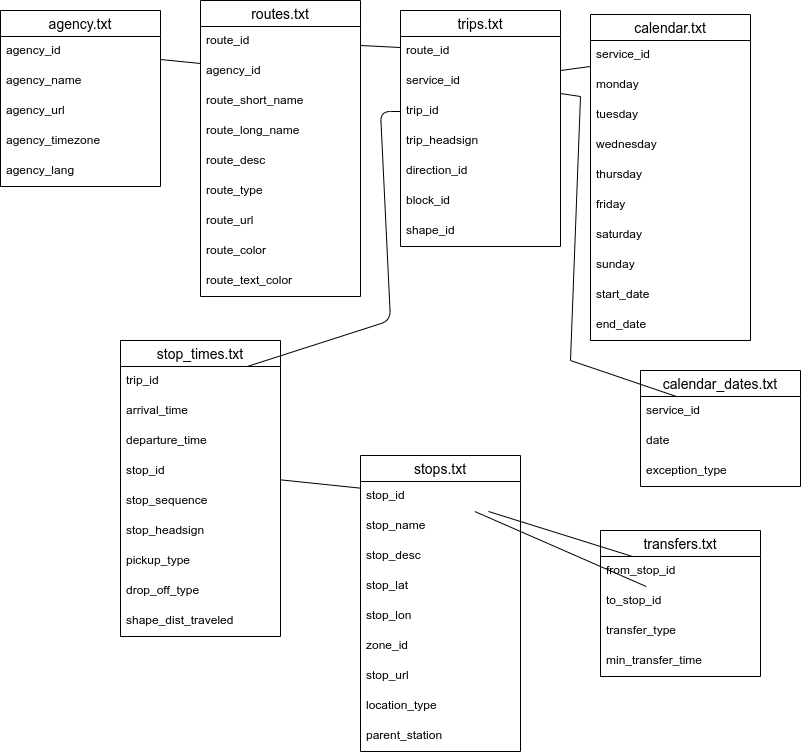

The diagram above was exported from draw.io. Its source (the exported page's mxGraphModel, read from the mxfile embedded in the PNG):
<mxGraphModel dx="779" dy="821" grid="1" gridSize="10" guides="1" tooltips="1" connect="1" arrows="1" fold="1" page="1" pageScale="1" pageWidth="850" pageHeight="1100" math="0" shadow="0" extFonts="Permanent Marker^https://fonts.googleapis.com/css?family=Permanent+Marker">
  <root>
    <mxCell id="0" />
    <mxCell id="1" parent="0" />
    <mxCell id="XUBc3CHeOBBm_jIeO1-n-66" value="trips.txt" style="swimlane;fontStyle=0;childLayout=stackLayout;horizontal=1;startSize=26;horizontalStack=0;resizeParent=1;resizeParentMax=0;resizeLast=0;collapsible=1;marginBottom=0;align=center;fontSize=14;" vertex="1" parent="1">
      <mxGeometry x="410" y="20" width="160" height="236" as="geometry" />
    </mxCell>
    <mxCell id="XUBc3CHeOBBm_jIeO1-n-67" value="route_id" style="text;strokeColor=none;fillColor=none;spacingLeft=4;spacingRight=4;overflow=hidden;rotatable=0;points=[[0,0.5],[1,0.5]];portConstraint=eastwest;fontSize=12;" vertex="1" parent="XUBc3CHeOBBm_jIeO1-n-66">
      <mxGeometry y="26" width="160" height="30" as="geometry" />
    </mxCell>
    <mxCell id="XUBc3CHeOBBm_jIeO1-n-70" value="service_id" style="text;strokeColor=none;fillColor=none;spacingLeft=4;spacingRight=4;overflow=hidden;rotatable=0;points=[[0,0.5],[1,0.5]];portConstraint=eastwest;fontSize=12;" vertex="1" parent="XUBc3CHeOBBm_jIeO1-n-66">
      <mxGeometry y="56" width="160" height="30" as="geometry" />
    </mxCell>
    <mxCell id="XUBc3CHeOBBm_jIeO1-n-72" value="trip_id" style="text;strokeColor=none;fillColor=none;spacingLeft=4;spacingRight=4;overflow=hidden;rotatable=0;points=[[0,0.5],[1,0.5]];portConstraint=eastwest;fontSize=12;" vertex="1" parent="XUBc3CHeOBBm_jIeO1-n-66">
      <mxGeometry y="86" width="160" height="30" as="geometry" />
    </mxCell>
    <mxCell id="XUBc3CHeOBBm_jIeO1-n-73" value="trip_headsign" style="text;strokeColor=none;fillColor=none;spacingLeft=4;spacingRight=4;overflow=hidden;rotatable=0;points=[[0,0.5],[1,0.5]];portConstraint=eastwest;fontSize=12;" vertex="1" parent="XUBc3CHeOBBm_jIeO1-n-66">
      <mxGeometry y="116" width="160" height="30" as="geometry" />
    </mxCell>
    <mxCell id="XUBc3CHeOBBm_jIeO1-n-71" value="direction_id" style="text;strokeColor=none;fillColor=none;spacingLeft=4;spacingRight=4;overflow=hidden;rotatable=0;points=[[0,0.5],[1,0.5]];portConstraint=eastwest;fontSize=12;" vertex="1" parent="XUBc3CHeOBBm_jIeO1-n-66">
      <mxGeometry y="146" width="160" height="30" as="geometry" />
    </mxCell>
    <mxCell id="XUBc3CHeOBBm_jIeO1-n-68" value="block_id" style="text;strokeColor=none;fillColor=none;spacingLeft=4;spacingRight=4;overflow=hidden;rotatable=0;points=[[0,0.5],[1,0.5]];portConstraint=eastwest;fontSize=12;" vertex="1" parent="XUBc3CHeOBBm_jIeO1-n-66">
      <mxGeometry y="176" width="160" height="30" as="geometry" />
    </mxCell>
    <mxCell id="XUBc3CHeOBBm_jIeO1-n-69" value="shape_id" style="text;strokeColor=none;fillColor=none;spacingLeft=4;spacingRight=4;overflow=hidden;rotatable=0;points=[[0,0.5],[1,0.5]];portConstraint=eastwest;fontSize=12;" vertex="1" parent="XUBc3CHeOBBm_jIeO1-n-66">
      <mxGeometry y="206" width="160" height="30" as="geometry" />
    </mxCell>
    <mxCell id="XUBc3CHeOBBm_jIeO1-n-15" value="calendar.txt" style="swimlane;fontStyle=0;childLayout=stackLayout;horizontal=1;startSize=26;horizontalStack=0;resizeParent=1;resizeParentMax=0;resizeLast=0;collapsible=1;marginBottom=0;align=center;fontSize=14;" vertex="1" parent="1">
      <mxGeometry x="600" y="24" width="160" height="326" as="geometry" />
    </mxCell>
    <mxCell id="XUBc3CHeOBBm_jIeO1-n-16" value="service_id" style="text;strokeColor=none;fillColor=none;spacingLeft=4;spacingRight=4;overflow=hidden;rotatable=0;points=[[0,0.5],[1,0.5]];portConstraint=eastwest;fontSize=12;" vertex="1" parent="XUBc3CHeOBBm_jIeO1-n-15">
      <mxGeometry y="26" width="160" height="30" as="geometry" />
    </mxCell>
    <mxCell id="XUBc3CHeOBBm_jIeO1-n-17" value="monday" style="text;strokeColor=none;fillColor=none;spacingLeft=4;spacingRight=4;overflow=hidden;rotatable=0;points=[[0,0.5],[1,0.5]];portConstraint=eastwest;fontSize=12;" vertex="1" parent="XUBc3CHeOBBm_jIeO1-n-15">
      <mxGeometry y="56" width="160" height="30" as="geometry" />
    </mxCell>
    <mxCell id="XUBc3CHeOBBm_jIeO1-n-19" value="tuesday" style="text;strokeColor=none;fillColor=none;spacingLeft=4;spacingRight=4;overflow=hidden;rotatable=0;points=[[0,0.5],[1,0.5]];portConstraint=eastwest;fontSize=12;" vertex="1" parent="XUBc3CHeOBBm_jIeO1-n-15">
      <mxGeometry y="86" width="160" height="30" as="geometry" />
    </mxCell>
    <mxCell id="XUBc3CHeOBBm_jIeO1-n-21" value="wednesday" style="text;strokeColor=none;fillColor=none;spacingLeft=4;spacingRight=4;overflow=hidden;rotatable=0;points=[[0,0.5],[1,0.5]];portConstraint=eastwest;fontSize=12;" vertex="1" parent="XUBc3CHeOBBm_jIeO1-n-15">
      <mxGeometry y="116" width="160" height="30" as="geometry" />
    </mxCell>
    <mxCell id="XUBc3CHeOBBm_jIeO1-n-24" value="thursday" style="text;strokeColor=none;fillColor=none;spacingLeft=4;spacingRight=4;overflow=hidden;rotatable=0;points=[[0,0.5],[1,0.5]];portConstraint=eastwest;fontSize=12;" vertex="1" parent="XUBc3CHeOBBm_jIeO1-n-15">
      <mxGeometry y="146" width="160" height="30" as="geometry" />
    </mxCell>
    <mxCell id="XUBc3CHeOBBm_jIeO1-n-23" value="friday" style="text;strokeColor=none;fillColor=none;spacingLeft=4;spacingRight=4;overflow=hidden;rotatable=0;points=[[0,0.5],[1,0.5]];portConstraint=eastwest;fontSize=12;" vertex="1" parent="XUBc3CHeOBBm_jIeO1-n-15">
      <mxGeometry y="176" width="160" height="30" as="geometry" />
    </mxCell>
    <mxCell id="XUBc3CHeOBBm_jIeO1-n-25" value="saturday" style="text;strokeColor=none;fillColor=none;spacingLeft=4;spacingRight=4;overflow=hidden;rotatable=0;points=[[0,0.5],[1,0.5]];portConstraint=eastwest;fontSize=12;" vertex="1" parent="XUBc3CHeOBBm_jIeO1-n-15">
      <mxGeometry y="206" width="160" height="30" as="geometry" />
    </mxCell>
    <mxCell id="XUBc3CHeOBBm_jIeO1-n-22" value="sunday" style="text;strokeColor=none;fillColor=none;spacingLeft=4;spacingRight=4;overflow=hidden;rotatable=0;points=[[0,0.5],[1,0.5]];portConstraint=eastwest;fontSize=12;" vertex="1" parent="XUBc3CHeOBBm_jIeO1-n-15">
      <mxGeometry y="236" width="160" height="30" as="geometry" />
    </mxCell>
    <mxCell id="XUBc3CHeOBBm_jIeO1-n-20" value="start_date" style="text;strokeColor=none;fillColor=none;spacingLeft=4;spacingRight=4;overflow=hidden;rotatable=0;points=[[0,0.5],[1,0.5]];portConstraint=eastwest;fontSize=12;" vertex="1" parent="XUBc3CHeOBBm_jIeO1-n-15">
      <mxGeometry y="266" width="160" height="30" as="geometry" />
    </mxCell>
    <mxCell id="XUBc3CHeOBBm_jIeO1-n-18" value="end_date" style="text;strokeColor=none;fillColor=none;spacingLeft=4;spacingRight=4;overflow=hidden;rotatable=0;points=[[0,0.5],[1,0.5]];portConstraint=eastwest;fontSize=12;" vertex="1" parent="XUBc3CHeOBBm_jIeO1-n-15">
      <mxGeometry y="296" width="160" height="30" as="geometry" />
    </mxCell>
    <mxCell id="XUBc3CHeOBBm_jIeO1-n-74" value="" style="endArrow=none;html=1;rounded=0;" edge="1" parent="1" source="XUBc3CHeOBBm_jIeO1-n-2" target="XUBc3CHeOBBm_jIeO1-n-29">
      <mxGeometry relative="1" as="geometry">
        <mxPoint x="130" y="150" as="sourcePoint" />
        <mxPoint x="290" y="150" as="targetPoint" />
      </mxGeometry>
    </mxCell>
    <mxCell id="XUBc3CHeOBBm_jIeO1-n-1" value="agency.txt" style="swimlane;fontStyle=0;childLayout=stackLayout;horizontal=1;startSize=26;horizontalStack=0;resizeParent=1;resizeParentMax=0;resizeLast=0;collapsible=1;marginBottom=0;align=center;fontSize=14;" vertex="1" parent="1">
      <mxGeometry x="10" y="20" width="160" height="176" as="geometry" />
    </mxCell>
    <mxCell id="XUBc3CHeOBBm_jIeO1-n-2" value="agency_id" style="text;strokeColor=none;fillColor=none;spacingLeft=4;spacingRight=4;overflow=hidden;rotatable=0;points=[[0,0.5],[1,0.5]];portConstraint=eastwest;fontSize=12;" vertex="1" parent="XUBc3CHeOBBm_jIeO1-n-1">
      <mxGeometry y="26" width="160" height="30" as="geometry" />
    </mxCell>
    <mxCell id="XUBc3CHeOBBm_jIeO1-n-3" value="agency_name" style="text;strokeColor=none;fillColor=none;spacingLeft=4;spacingRight=4;overflow=hidden;rotatable=0;points=[[0,0.5],[1,0.5]];portConstraint=eastwest;fontSize=12;" vertex="1" parent="XUBc3CHeOBBm_jIeO1-n-1">
      <mxGeometry y="56" width="160" height="30" as="geometry" />
    </mxCell>
    <mxCell id="XUBc3CHeOBBm_jIeO1-n-4" value="agency_url" style="text;strokeColor=none;fillColor=none;spacingLeft=4;spacingRight=4;overflow=hidden;rotatable=0;points=[[0,0.5],[1,0.5]];portConstraint=eastwest;fontSize=12;" vertex="1" parent="XUBc3CHeOBBm_jIeO1-n-1">
      <mxGeometry y="86" width="160" height="30" as="geometry" />
    </mxCell>
    <mxCell id="XUBc3CHeOBBm_jIeO1-n-7" value="agency_timezone" style="text;strokeColor=none;fillColor=none;spacingLeft=4;spacingRight=4;overflow=hidden;rotatable=0;points=[[0,0.5],[1,0.5]];portConstraint=eastwest;fontSize=12;" vertex="1" parent="XUBc3CHeOBBm_jIeO1-n-1">
      <mxGeometry y="116" width="160" height="30" as="geometry" />
    </mxCell>
    <mxCell id="XUBc3CHeOBBm_jIeO1-n-8" value="agency_lang" style="text;strokeColor=none;fillColor=none;spacingLeft=4;spacingRight=4;overflow=hidden;rotatable=0;points=[[0,0.5],[1,0.5]];portConstraint=eastwest;fontSize=12;" vertex="1" parent="XUBc3CHeOBBm_jIeO1-n-1">
      <mxGeometry y="146" width="160" height="30" as="geometry" />
    </mxCell>
    <mxCell id="XUBc3CHeOBBm_jIeO1-n-27" value="routes.txt" style="swimlane;fontStyle=0;childLayout=stackLayout;horizontal=1;startSize=26;horizontalStack=0;resizeParent=1;resizeParentMax=0;resizeLast=0;collapsible=1;marginBottom=0;align=center;fontSize=14;" vertex="1" parent="1">
      <mxGeometry x="210" y="10" width="160" height="296" as="geometry" />
    </mxCell>
    <mxCell id="XUBc3CHeOBBm_jIeO1-n-28" value="route_id" style="text;strokeColor=none;fillColor=none;spacingLeft=4;spacingRight=4;overflow=hidden;rotatable=0;points=[[0,0.5],[1,0.5]];portConstraint=eastwest;fontSize=12;" vertex="1" parent="XUBc3CHeOBBm_jIeO1-n-27">
      <mxGeometry y="26" width="160" height="30" as="geometry" />
    </mxCell>
    <mxCell id="XUBc3CHeOBBm_jIeO1-n-29" value="agency_id" style="text;strokeColor=none;fillColor=none;spacingLeft=4;spacingRight=4;overflow=hidden;rotatable=0;points=[[0,0.5],[1,0.5]];portConstraint=eastwest;fontSize=12;" vertex="1" parent="XUBc3CHeOBBm_jIeO1-n-27">
      <mxGeometry y="56" width="160" height="30" as="geometry" />
    </mxCell>
    <mxCell id="XUBc3CHeOBBm_jIeO1-n-33" value="route_short_name" style="text;strokeColor=none;fillColor=none;spacingLeft=4;spacingRight=4;overflow=hidden;rotatable=0;points=[[0,0.5],[1,0.5]];portConstraint=eastwest;fontSize=12;" vertex="1" parent="XUBc3CHeOBBm_jIeO1-n-27">
      <mxGeometry y="86" width="160" height="30" as="geometry" />
    </mxCell>
    <mxCell id="XUBc3CHeOBBm_jIeO1-n-36" value="route_long_name" style="text;strokeColor=none;fillColor=none;spacingLeft=4;spacingRight=4;overflow=hidden;rotatable=0;points=[[0,0.5],[1,0.5]];portConstraint=eastwest;fontSize=12;" vertex="1" parent="XUBc3CHeOBBm_jIeO1-n-27">
      <mxGeometry y="116" width="160" height="30" as="geometry" />
    </mxCell>
    <mxCell id="XUBc3CHeOBBm_jIeO1-n-34" value="route_desc" style="text;strokeColor=none;fillColor=none;spacingLeft=4;spacingRight=4;overflow=hidden;rotatable=0;points=[[0,0.5],[1,0.5]];portConstraint=eastwest;fontSize=12;" vertex="1" parent="XUBc3CHeOBBm_jIeO1-n-27">
      <mxGeometry y="146" width="160" height="30" as="geometry" />
    </mxCell>
    <mxCell id="XUBc3CHeOBBm_jIeO1-n-35" value="route_type" style="text;strokeColor=none;fillColor=none;spacingLeft=4;spacingRight=4;overflow=hidden;rotatable=0;points=[[0,0.5],[1,0.5]];portConstraint=eastwest;fontSize=12;" vertex="1" parent="XUBc3CHeOBBm_jIeO1-n-27">
      <mxGeometry y="176" width="160" height="30" as="geometry" />
    </mxCell>
    <mxCell id="XUBc3CHeOBBm_jIeO1-n-32" value="route_url" style="text;strokeColor=none;fillColor=none;spacingLeft=4;spacingRight=4;overflow=hidden;rotatable=0;points=[[0,0.5],[1,0.5]];portConstraint=eastwest;fontSize=12;" vertex="1" parent="XUBc3CHeOBBm_jIeO1-n-27">
      <mxGeometry y="206" width="160" height="30" as="geometry" />
    </mxCell>
    <mxCell id="XUBc3CHeOBBm_jIeO1-n-31" value="route_color" style="text;strokeColor=none;fillColor=none;spacingLeft=4;spacingRight=4;overflow=hidden;rotatable=0;points=[[0,0.5],[1,0.5]];portConstraint=eastwest;fontSize=12;" vertex="1" parent="XUBc3CHeOBBm_jIeO1-n-27">
      <mxGeometry y="236" width="160" height="30" as="geometry" />
    </mxCell>
    <mxCell id="XUBc3CHeOBBm_jIeO1-n-30" value="route_text_color" style="text;strokeColor=none;fillColor=none;spacingLeft=4;spacingRight=4;overflow=hidden;rotatable=0;points=[[0,0.5],[1,0.5]];portConstraint=eastwest;fontSize=12;" vertex="1" parent="XUBc3CHeOBBm_jIeO1-n-27">
      <mxGeometry y="266" width="160" height="30" as="geometry" />
    </mxCell>
    <mxCell id="XUBc3CHeOBBm_jIeO1-n-76" value="" style="endArrow=none;html=1;" edge="1" parent="1" source="XUBc3CHeOBBm_jIeO1-n-28" target="XUBc3CHeOBBm_jIeO1-n-67">
      <mxGeometry width="50" height="50" relative="1" as="geometry">
        <mxPoint x="370" y="101" as="sourcePoint" />
        <mxPoint x="440.71067811865476" y="51" as="targetPoint" />
      </mxGeometry>
    </mxCell>
    <mxCell id="XUBc3CHeOBBm_jIeO1-n-77" value="" style="endArrow=none;html=1;" edge="1" parent="1" source="XUBc3CHeOBBm_jIeO1-n-70" target="XUBc3CHeOBBm_jIeO1-n-16">
      <mxGeometry width="50" height="50" relative="1" as="geometry">
        <mxPoint x="320" y="330" as="sourcePoint" />
        <mxPoint x="370" y="280" as="targetPoint" />
      </mxGeometry>
    </mxCell>
    <mxCell id="XUBc3CHeOBBm_jIeO1-n-38" value="stop_times.txt" style="swimlane;fontStyle=0;childLayout=stackLayout;horizontal=1;startSize=26;horizontalStack=0;resizeParent=1;resizeParentMax=0;resizeLast=0;collapsible=1;marginBottom=0;align=center;fontSize=14;" vertex="1" parent="1">
      <mxGeometry x="130" y="350" width="160" height="296" as="geometry" />
    </mxCell>
    <mxCell id="XUBc3CHeOBBm_jIeO1-n-39" value="trip_id" style="text;strokeColor=none;fillColor=none;spacingLeft=4;spacingRight=4;overflow=hidden;rotatable=0;points=[[0,0.5],[1,0.5]];portConstraint=eastwest;fontSize=12;" vertex="1" parent="XUBc3CHeOBBm_jIeO1-n-38">
      <mxGeometry y="26" width="160" height="30" as="geometry" />
    </mxCell>
    <mxCell id="XUBc3CHeOBBm_jIeO1-n-40" value="arrival_time" style="text;strokeColor=none;fillColor=none;spacingLeft=4;spacingRight=4;overflow=hidden;rotatable=0;points=[[0,0.5],[1,0.5]];portConstraint=eastwest;fontSize=12;" vertex="1" parent="XUBc3CHeOBBm_jIeO1-n-38">
      <mxGeometry y="56" width="160" height="30" as="geometry" />
    </mxCell>
    <mxCell id="XUBc3CHeOBBm_jIeO1-n-47" value="departure_time" style="text;strokeColor=none;fillColor=none;spacingLeft=4;spacingRight=4;overflow=hidden;rotatable=0;points=[[0,0.5],[1,0.5]];portConstraint=eastwest;fontSize=12;" vertex="1" parent="XUBc3CHeOBBm_jIeO1-n-38">
      <mxGeometry y="86" width="160" height="30" as="geometry" />
    </mxCell>
    <mxCell id="XUBc3CHeOBBm_jIeO1-n-42" value="stop_id" style="text;strokeColor=none;fillColor=none;spacingLeft=4;spacingRight=4;overflow=hidden;rotatable=0;points=[[0,0.5],[1,0.5]];portConstraint=eastwest;fontSize=12;" vertex="1" parent="XUBc3CHeOBBm_jIeO1-n-38">
      <mxGeometry y="116" width="160" height="30" as="geometry" />
    </mxCell>
    <mxCell id="XUBc3CHeOBBm_jIeO1-n-46" value="stop_sequence" style="text;strokeColor=none;fillColor=none;spacingLeft=4;spacingRight=4;overflow=hidden;rotatable=0;points=[[0,0.5],[1,0.5]];portConstraint=eastwest;fontSize=12;" vertex="1" parent="XUBc3CHeOBBm_jIeO1-n-38">
      <mxGeometry y="146" width="160" height="30" as="geometry" />
    </mxCell>
    <mxCell id="XUBc3CHeOBBm_jIeO1-n-45" value="stop_headsign" style="text;strokeColor=none;fillColor=none;spacingLeft=4;spacingRight=4;overflow=hidden;rotatable=0;points=[[0,0.5],[1,0.5]];portConstraint=eastwest;fontSize=12;" vertex="1" parent="XUBc3CHeOBBm_jIeO1-n-38">
      <mxGeometry y="176" width="160" height="30" as="geometry" />
    </mxCell>
    <mxCell id="XUBc3CHeOBBm_jIeO1-n-44" value="pickup_type" style="text;strokeColor=none;fillColor=none;spacingLeft=4;spacingRight=4;overflow=hidden;rotatable=0;points=[[0,0.5],[1,0.5]];portConstraint=eastwest;fontSize=12;" vertex="1" parent="XUBc3CHeOBBm_jIeO1-n-38">
      <mxGeometry y="206" width="160" height="30" as="geometry" />
    </mxCell>
    <mxCell id="XUBc3CHeOBBm_jIeO1-n-43" value="drop_off_type" style="text;strokeColor=none;fillColor=none;spacingLeft=4;spacingRight=4;overflow=hidden;rotatable=0;points=[[0,0.5],[1,0.5]];portConstraint=eastwest;fontSize=12;" vertex="1" parent="XUBc3CHeOBBm_jIeO1-n-38">
      <mxGeometry y="236" width="160" height="30" as="geometry" />
    </mxCell>
    <mxCell id="XUBc3CHeOBBm_jIeO1-n-41" value="shape_dist_traveled" style="text;strokeColor=none;fillColor=none;spacingLeft=4;spacingRight=4;overflow=hidden;rotatable=0;points=[[0,0.5],[1,0.5]];portConstraint=eastwest;fontSize=12;" vertex="1" parent="XUBc3CHeOBBm_jIeO1-n-38">
      <mxGeometry y="266" width="160" height="30" as="geometry" />
    </mxCell>
    <mxCell id="XUBc3CHeOBBm_jIeO1-n-78" value="" style="endArrow=none;html=1;" edge="1" parent="1" source="XUBc3CHeOBBm_jIeO1-n-39" target="XUBc3CHeOBBm_jIeO1-n-72">
      <mxGeometry width="50" height="50" relative="1" as="geometry">
        <mxPoint x="90" y="330" as="sourcePoint" />
        <mxPoint x="140" y="280" as="targetPoint" />
        <Array as="points">
          <mxPoint x="400" y="330" />
          <mxPoint x="390" y="121" />
        </Array>
      </mxGeometry>
    </mxCell>
    <mxCell id="XUBc3CHeOBBm_jIeO1-n-79" value="" style="endArrow=none;html=1;rounded=0;" edge="1" parent="1" source="XUBc3CHeOBBm_jIeO1-n-42" target="XUBc3CHeOBBm_jIeO1-n-50">
      <mxGeometry relative="1" as="geometry">
        <mxPoint x="410" y="550" as="sourcePoint" />
        <mxPoint x="570" y="550" as="targetPoint" />
      </mxGeometry>
    </mxCell>
    <mxCell id="XUBc3CHeOBBm_jIeO1-n-9" value="calendar_dates.txt" style="swimlane;fontStyle=0;childLayout=stackLayout;horizontal=1;startSize=26;horizontalStack=0;resizeParent=1;resizeParentMax=0;resizeLast=0;collapsible=1;marginBottom=0;align=center;fontSize=14;" vertex="1" parent="1">
      <mxGeometry x="650" y="380" width="160" height="116" as="geometry" />
    </mxCell>
    <mxCell id="XUBc3CHeOBBm_jIeO1-n-10" value="service_id" style="text;strokeColor=none;fillColor=none;spacingLeft=4;spacingRight=4;overflow=hidden;rotatable=0;points=[[0,0.5],[1,0.5]];portConstraint=eastwest;fontSize=12;" vertex="1" parent="XUBc3CHeOBBm_jIeO1-n-9">
      <mxGeometry y="26" width="160" height="30" as="geometry" />
    </mxCell>
    <mxCell id="XUBc3CHeOBBm_jIeO1-n-11" value="date" style="text;strokeColor=none;fillColor=none;spacingLeft=4;spacingRight=4;overflow=hidden;rotatable=0;points=[[0,0.5],[1,0.5]];portConstraint=eastwest;fontSize=12;" vertex="1" parent="XUBc3CHeOBBm_jIeO1-n-9">
      <mxGeometry y="56" width="160" height="30" as="geometry" />
    </mxCell>
    <mxCell id="XUBc3CHeOBBm_jIeO1-n-12" value="exception_type" style="text;strokeColor=none;fillColor=none;spacingLeft=4;spacingRight=4;overflow=hidden;rotatable=0;points=[[0,0.5],[1,0.5]];portConstraint=eastwest;fontSize=12;" vertex="1" parent="XUBc3CHeOBBm_jIeO1-n-9">
      <mxGeometry y="86" width="160" height="30" as="geometry" />
    </mxCell>
    <mxCell id="XUBc3CHeOBBm_jIeO1-n-80" value="" style="endArrow=none;html=1;rounded=0;" edge="1" parent="1" source="XUBc3CHeOBBm_jIeO1-n-10" target="XUBc3CHeOBBm_jIeO1-n-70">
      <mxGeometry relative="1" as="geometry">
        <mxPoint x="400" y="340" as="sourcePoint" />
        <mxPoint x="560" y="340" as="targetPoint" />
        <Array as="points">
          <mxPoint x="580" y="370" />
          <mxPoint x="590" y="106" />
        </Array>
      </mxGeometry>
    </mxCell>
    <mxCell id="XUBc3CHeOBBm_jIeO1-n-60" value="transfers.txt" style="swimlane;fontStyle=0;childLayout=stackLayout;horizontal=1;startSize=26;horizontalStack=0;resizeParent=1;resizeParentMax=0;resizeLast=0;collapsible=1;marginBottom=0;align=center;fontSize=14;" vertex="1" parent="1">
      <mxGeometry x="610" y="540" width="160" height="146" as="geometry" />
    </mxCell>
    <mxCell id="XUBc3CHeOBBm_jIeO1-n-61" value="from_stop_id" style="text;strokeColor=none;fillColor=none;spacingLeft=4;spacingRight=4;overflow=hidden;rotatable=0;points=[[0,0.5],[1,0.5]];portConstraint=eastwest;fontSize=12;" vertex="1" parent="XUBc3CHeOBBm_jIeO1-n-60">
      <mxGeometry y="26" width="160" height="30" as="geometry" />
    </mxCell>
    <mxCell id="XUBc3CHeOBBm_jIeO1-n-64" value="to_stop_id" style="text;strokeColor=none;fillColor=none;spacingLeft=4;spacingRight=4;overflow=hidden;rotatable=0;points=[[0,0.5],[1,0.5]];portConstraint=eastwest;fontSize=12;" vertex="1" parent="XUBc3CHeOBBm_jIeO1-n-60">
      <mxGeometry y="56" width="160" height="30" as="geometry" />
    </mxCell>
    <mxCell id="XUBc3CHeOBBm_jIeO1-n-62" value="transfer_type" style="text;strokeColor=none;fillColor=none;spacingLeft=4;spacingRight=4;overflow=hidden;rotatable=0;points=[[0,0.5],[1,0.5]];portConstraint=eastwest;fontSize=12;" vertex="1" parent="XUBc3CHeOBBm_jIeO1-n-60">
      <mxGeometry y="86" width="160" height="30" as="geometry" />
    </mxCell>
    <mxCell id="XUBc3CHeOBBm_jIeO1-n-63" value="min_transfer_time" style="text;strokeColor=none;fillColor=none;spacingLeft=4;spacingRight=4;overflow=hidden;rotatable=0;points=[[0,0.5],[1,0.5]];portConstraint=eastwest;fontSize=12;" vertex="1" parent="XUBc3CHeOBBm_jIeO1-n-60">
      <mxGeometry y="116" width="160" height="30" as="geometry" />
    </mxCell>
    <mxCell id="XUBc3CHeOBBm_jIeO1-n-81" value="" style="endArrow=none;html=1;rounded=0;" edge="1" parent="1" source="XUBc3CHeOBBm_jIeO1-n-50" target="XUBc3CHeOBBm_jIeO1-n-61">
      <mxGeometry relative="1" as="geometry">
        <mxPoint x="490" y="420" as="sourcePoint" />
        <mxPoint x="650" y="420" as="targetPoint" />
      </mxGeometry>
    </mxCell>
    <mxCell id="XUBc3CHeOBBm_jIeO1-n-82" value="" style="endArrow=none;html=1;rounded=0;" edge="1" parent="1" source="XUBc3CHeOBBm_jIeO1-n-50" target="XUBc3CHeOBBm_jIeO1-n-64">
      <mxGeometry relative="1" as="geometry">
        <mxPoint x="480" y="450" as="sourcePoint" />
        <mxPoint x="640" y="450" as="targetPoint" />
      </mxGeometry>
    </mxCell>
    <mxCell id="XUBc3CHeOBBm_jIeO1-n-49" value="stops.txt" style="swimlane;fontStyle=0;childLayout=stackLayout;horizontal=1;startSize=26;horizontalStack=0;resizeParent=1;resizeParentMax=0;resizeLast=0;collapsible=1;marginBottom=0;align=center;fontSize=14;" vertex="1" parent="1">
      <mxGeometry x="370" y="465" width="160" height="296" as="geometry" />
    </mxCell>
    <mxCell id="XUBc3CHeOBBm_jIeO1-n-50" value="stop_id" style="text;strokeColor=none;fillColor=none;spacingLeft=4;spacingRight=4;overflow=hidden;rotatable=0;points=[[0,0.5],[1,0.5]];portConstraint=eastwest;fontSize=12;" vertex="1" parent="XUBc3CHeOBBm_jIeO1-n-49">
      <mxGeometry y="26" width="160" height="30" as="geometry" />
    </mxCell>
    <mxCell id="XUBc3CHeOBBm_jIeO1-n-54" value="stop_name" style="text;strokeColor=none;fillColor=none;spacingLeft=4;spacingRight=4;overflow=hidden;rotatable=0;points=[[0,0.5],[1,0.5]];portConstraint=eastwest;fontSize=12;" vertex="1" parent="XUBc3CHeOBBm_jIeO1-n-49">
      <mxGeometry y="56" width="160" height="30" as="geometry" />
    </mxCell>
    <mxCell id="XUBc3CHeOBBm_jIeO1-n-51" value="stop_desc" style="text;strokeColor=none;fillColor=none;spacingLeft=4;spacingRight=4;overflow=hidden;rotatable=0;points=[[0,0.5],[1,0.5]];portConstraint=eastwest;fontSize=12;" vertex="1" parent="XUBc3CHeOBBm_jIeO1-n-49">
      <mxGeometry y="86" width="160" height="30" as="geometry" />
    </mxCell>
    <mxCell id="XUBc3CHeOBBm_jIeO1-n-56" value="stop_lat" style="text;strokeColor=none;fillColor=none;spacingLeft=4;spacingRight=4;overflow=hidden;rotatable=0;points=[[0,0.5],[1,0.5]];portConstraint=eastwest;fontSize=12;" vertex="1" parent="XUBc3CHeOBBm_jIeO1-n-49">
      <mxGeometry y="116" width="160" height="30" as="geometry" />
    </mxCell>
    <mxCell id="XUBc3CHeOBBm_jIeO1-n-58" value="stop_lon" style="text;strokeColor=none;fillColor=none;spacingLeft=4;spacingRight=4;overflow=hidden;rotatable=0;points=[[0,0.5],[1,0.5]];portConstraint=eastwest;fontSize=12;" vertex="1" parent="XUBc3CHeOBBm_jIeO1-n-49">
      <mxGeometry y="146" width="160" height="30" as="geometry" />
    </mxCell>
    <mxCell id="XUBc3CHeOBBm_jIeO1-n-57" value="zone_id" style="text;strokeColor=none;fillColor=none;spacingLeft=4;spacingRight=4;overflow=hidden;rotatable=0;points=[[0,0.5],[1,0.5]];portConstraint=eastwest;fontSize=12;" vertex="1" parent="XUBc3CHeOBBm_jIeO1-n-49">
      <mxGeometry y="176" width="160" height="30" as="geometry" />
    </mxCell>
    <mxCell id="XUBc3CHeOBBm_jIeO1-n-55" value="stop_url" style="text;strokeColor=none;fillColor=none;spacingLeft=4;spacingRight=4;overflow=hidden;rotatable=0;points=[[0,0.5],[1,0.5]];portConstraint=eastwest;fontSize=12;" vertex="1" parent="XUBc3CHeOBBm_jIeO1-n-49">
      <mxGeometry y="206" width="160" height="30" as="geometry" />
    </mxCell>
    <mxCell id="XUBc3CHeOBBm_jIeO1-n-53" value="location_type" style="text;strokeColor=none;fillColor=none;spacingLeft=4;spacingRight=4;overflow=hidden;rotatable=0;points=[[0,0.5],[1,0.5]];portConstraint=eastwest;fontSize=12;" vertex="1" parent="XUBc3CHeOBBm_jIeO1-n-49">
      <mxGeometry y="236" width="160" height="30" as="geometry" />
    </mxCell>
    <mxCell id="XUBc3CHeOBBm_jIeO1-n-52" value="parent_station" style="text;strokeColor=none;fillColor=none;spacingLeft=4;spacingRight=4;overflow=hidden;rotatable=0;points=[[0,0.5],[1,0.5]];portConstraint=eastwest;fontSize=12;" vertex="1" parent="XUBc3CHeOBBm_jIeO1-n-49">
      <mxGeometry y="266" width="160" height="30" as="geometry" />
    </mxCell>
  </root>
</mxGraphModel>